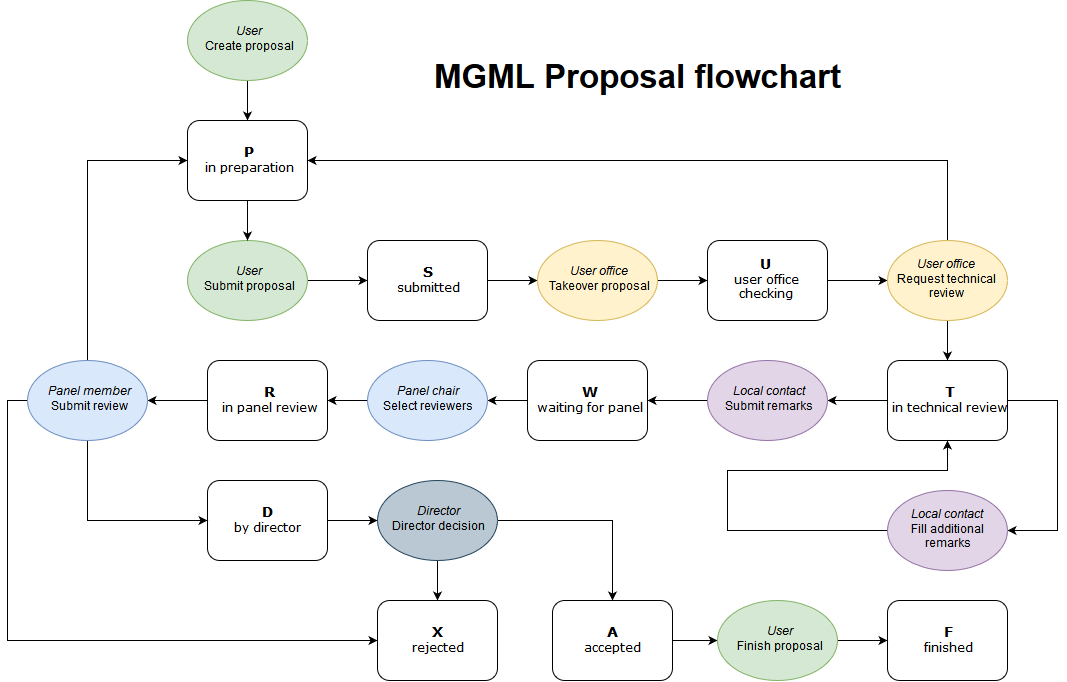

The diagram above was exported from draw.io. Its source (the exported page's mxGraphModel, read from the mxfile embedded in the PNG):
<mxGraphModel dx="2780" dy="880" grid="1" gridSize="10" guides="1" tooltips="1" connect="1" arrows="1" fold="1" page="1" pageScale="1" pageWidth="1100" pageHeight="850" background="#ffffff" math="0" shadow="0">
  <root>
    <mxCell id="0" />
    <mxCell id="1" parent="0" />
    <mxCell id="PW6wJvUtSoGOsNpyh6Hm-21" value="" style="edgeStyle=orthogonalEdgeStyle;rounded=0;html=1;jettySize=auto;orthogonalLoop=1;" parent="1" source="PW6wJvUtSoGOsNpyh6Hm-9" target="PW6wJvUtSoGOsNpyh6Hm-17" edge="1">
      <mxGeometry relative="1" as="geometry" />
    </mxCell>
    <mxCell id="PW6wJvUtSoGOsNpyh6Hm-9" value="&lt;i&gt;User&lt;/i&gt;&lt;br&gt;Create proposal" style="ellipse;whiteSpace=wrap;html=1;rounded=0;shadow=0;comic=0;fillColor=#d5e8d4;strokeColor=#82b366;" parent="1" vertex="1">
      <mxGeometry x="-880" y="40" width="120" height="80" as="geometry" />
    </mxCell>
    <mxCell id="PW6wJvUtSoGOsNpyh6Hm-40" value="" style="edgeStyle=orthogonalEdgeStyle;rounded=0;html=1;jettySize=auto;orthogonalLoop=1;" parent="1" source="PW6wJvUtSoGOsNpyh6Hm-13" target="PW6wJvUtSoGOsNpyh6Hm-29" edge="1">
      <mxGeometry relative="1" as="geometry" />
    </mxCell>
    <mxCell id="PW6wJvUtSoGOsNpyh6Hm-13" value="&lt;i&gt;User&lt;br&gt;&lt;/i&gt;&lt;span&gt;Submit proposal&lt;/span&gt;" style="ellipse;whiteSpace=wrap;html=1;rounded=0;shadow=0;comic=0;fillColor=#d5e8d4;strokeColor=#82b366;" parent="1" vertex="1">
      <mxGeometry x="-880" y="280" width="120" height="80" as="geometry" />
    </mxCell>
    <mxCell id="PW6wJvUtSoGOsNpyh6Hm-20" value="" style="edgeStyle=orthogonalEdgeStyle;rounded=0;html=1;jettySize=auto;orthogonalLoop=1;" parent="1" source="PW6wJvUtSoGOsNpyh6Hm-17" target="PW6wJvUtSoGOsNpyh6Hm-13" edge="1">
      <mxGeometry relative="1" as="geometry" />
    </mxCell>
    <mxCell id="PW6wJvUtSoGOsNpyh6Hm-17" value="&lt;b&gt;&lt;font style=&quot;font-size: 14px&quot;&gt;P&lt;/font&gt;&lt;/b&gt;&lt;br&gt;in preparation&lt;br&gt;" style="rounded=1;whiteSpace=wrap;html=1;shadow=0;labelBackgroundColor=none;strokeColor=#000000;strokeWidth=1;fillColor=#ffffff;fontFamily=Verdana;fontSize=12;fontColor=#000000;align=center;" parent="1" vertex="1">
      <mxGeometry x="-880" y="160" width="120" height="80" as="geometry" />
    </mxCell>
    <mxCell id="PW6wJvUtSoGOsNpyh6Hm-22" value="&lt;b&gt;&lt;font style=&quot;font-size: 14px&quot;&gt;X&lt;/font&gt;&lt;/b&gt;&lt;br&gt;rejected&lt;br&gt;" style="rounded=1;whiteSpace=wrap;html=1;shadow=0;labelBackgroundColor=none;strokeColor=#000000;strokeWidth=1;fillColor=#ffffff;fontFamily=Verdana;fontSize=12;fontColor=#000000;align=center;" parent="1" vertex="1">
      <mxGeometry x="-690" y="640" width="120" height="80" as="geometry" />
    </mxCell>
    <mxCell id="PW6wJvUtSoGOsNpyh6Hm-74" value="" style="edgeStyle=orthogonalEdgeStyle;rounded=0;html=1;jettySize=auto;orthogonalLoop=1;" parent="1" source="PW6wJvUtSoGOsNpyh6Hm-24" target="PW6wJvUtSoGOsNpyh6Hm-73" edge="1">
      <mxGeometry relative="1" as="geometry" />
    </mxCell>
    <mxCell id="PW6wJvUtSoGOsNpyh6Hm-24" value="&lt;b&gt;&lt;font style=&quot;font-size: 14px&quot;&gt;D&lt;/font&gt;&lt;/b&gt;&lt;br&gt;by director&lt;br&gt;" style="rounded=1;whiteSpace=wrap;html=1;shadow=0;labelBackgroundColor=none;strokeColor=#000000;strokeWidth=1;fillColor=#ffffff;fontFamily=Verdana;fontSize=12;fontColor=#000000;align=center;" parent="1" vertex="1">
      <mxGeometry x="-860" y="520" width="120" height="80" as="geometry" />
    </mxCell>
    <mxCell id="PW6wJvUtSoGOsNpyh6Hm-61" value="" style="edgeStyle=orthogonalEdgeStyle;rounded=0;html=1;jettySize=auto;orthogonalLoop=1;" parent="1" source="PW6wJvUtSoGOsNpyh6Hm-25" target="PW6wJvUtSoGOsNpyh6Hm-60" edge="1">
      <mxGeometry relative="1" as="geometry" />
    </mxCell>
    <mxCell id="PW6wJvUtSoGOsNpyh6Hm-25" value="&lt;b&gt;&lt;font style=&quot;font-size: 14px&quot;&gt;R&lt;/font&gt;&lt;/b&gt;&lt;br&gt;in panel review&lt;br&gt;" style="rounded=1;whiteSpace=wrap;html=1;shadow=0;labelBackgroundColor=none;strokeColor=#000000;strokeWidth=1;fillColor=#ffffff;fontFamily=Verdana;fontSize=12;fontColor=#000000;align=center;" parent="1" vertex="1">
      <mxGeometry x="-860" y="400" width="120" height="80" as="geometry" />
    </mxCell>
    <mxCell id="PW6wJvUtSoGOsNpyh6Hm-58" value="" style="edgeStyle=orthogonalEdgeStyle;rounded=0;html=1;jettySize=auto;orthogonalLoop=1;" parent="1" source="PW6wJvUtSoGOsNpyh6Hm-26" target="PW6wJvUtSoGOsNpyh6Hm-55" edge="1">
      <mxGeometry relative="1" as="geometry" />
    </mxCell>
    <mxCell id="PW6wJvUtSoGOsNpyh6Hm-26" value="&lt;b&gt;&lt;font style=&quot;font-size: 14px&quot;&gt;W&lt;/font&gt;&lt;/b&gt;&lt;br&gt;waiting for panel&lt;br&gt;" style="rounded=1;whiteSpace=wrap;html=1;shadow=0;labelBackgroundColor=none;strokeColor=#000000;strokeWidth=1;fillColor=#ffffff;fontFamily=Verdana;fontSize=12;fontColor=#000000;align=center;" parent="1" vertex="1">
      <mxGeometry x="-540" y="400" width="120" height="80" as="geometry" />
    </mxCell>
    <mxCell id="PW6wJvUtSoGOsNpyh6Hm-53" value="" style="edgeStyle=orthogonalEdgeStyle;rounded=0;html=1;jettySize=auto;orthogonalLoop=1;" parent="1" source="PW6wJvUtSoGOsNpyh6Hm-27" target="PW6wJvUtSoGOsNpyh6Hm-52" edge="1">
      <mxGeometry relative="1" as="geometry" />
    </mxCell>
    <mxCell id="l_qQby-qawX35u9m0Bxr-4" value="" style="edgeStyle=orthogonalEdgeStyle;rounded=0;orthogonalLoop=1;jettySize=auto;html=1;entryX=1;entryY=0.5;entryDx=0;entryDy=0;" edge="1" parent="1" source="PW6wJvUtSoGOsNpyh6Hm-27" target="l_qQby-qawX35u9m0Bxr-8">
      <mxGeometry relative="1" as="geometry">
        <mxPoint x="50" y="500" as="targetPoint" />
        <Array as="points">
          <mxPoint x="-10" y="440" />
          <mxPoint x="-10" y="570" />
        </Array>
      </mxGeometry>
    </mxCell>
    <mxCell id="PW6wJvUtSoGOsNpyh6Hm-27" value="&lt;b&gt;&lt;font style=&quot;font-size: 14px&quot;&gt;T&lt;/font&gt;&lt;/b&gt;&lt;br&gt;in technical review&lt;br&gt;" style="rounded=1;whiteSpace=wrap;html=1;shadow=0;labelBackgroundColor=none;strokeColor=#000000;strokeWidth=1;fillColor=#ffffff;fontFamily=Verdana;fontSize=12;fontColor=#000000;align=center;" parent="1" vertex="1">
      <mxGeometry x="-180" y="400" width="120" height="80" as="geometry" />
    </mxCell>
    <mxCell id="PW6wJvUtSoGOsNpyh6Hm-48" value="" style="edgeStyle=orthogonalEdgeStyle;rounded=0;html=1;jettySize=auto;orthogonalLoop=1;" parent="1" source="PW6wJvUtSoGOsNpyh6Hm-28" target="PW6wJvUtSoGOsNpyh6Hm-47" edge="1">
      <mxGeometry relative="1" as="geometry" />
    </mxCell>
    <mxCell id="PW6wJvUtSoGOsNpyh6Hm-28" value="&lt;b&gt;&lt;font style=&quot;font-size: 14px&quot;&gt;U&lt;/font&gt;&lt;/b&gt;&lt;br&gt;user office checking&lt;br&gt;" style="rounded=1;whiteSpace=wrap;html=1;shadow=0;labelBackgroundColor=none;strokeColor=#000000;strokeWidth=1;fillColor=#ffffff;fontFamily=Verdana;fontSize=12;fontColor=#000000;align=center;" parent="1" vertex="1">
      <mxGeometry x="-360" y="280" width="120" height="80" as="geometry" />
    </mxCell>
    <mxCell id="PW6wJvUtSoGOsNpyh6Hm-43" value="" style="edgeStyle=orthogonalEdgeStyle;rounded=0;html=1;jettySize=auto;orthogonalLoop=1;" parent="1" source="PW6wJvUtSoGOsNpyh6Hm-29" target="PW6wJvUtSoGOsNpyh6Hm-41" edge="1">
      <mxGeometry relative="1" as="geometry" />
    </mxCell>
    <mxCell id="PW6wJvUtSoGOsNpyh6Hm-29" value="&lt;b&gt;&lt;font style=&quot;font-size: 14px&quot;&gt;S&lt;/font&gt;&lt;/b&gt;&lt;br&gt;submitted&lt;br&gt;" style="rounded=1;whiteSpace=wrap;html=1;shadow=0;labelBackgroundColor=none;strokeColor=#000000;strokeWidth=1;fillColor=#ffffff;fontFamily=Verdana;fontSize=12;fontColor=#000000;align=center;" parent="1" vertex="1">
      <mxGeometry x="-700" y="280" width="120" height="80" as="geometry" />
    </mxCell>
    <mxCell id="PW6wJvUtSoGOsNpyh6Hm-33" value="&lt;b&gt;&lt;font style=&quot;font-size: 14px&quot;&gt;F&lt;/font&gt;&lt;/b&gt;&lt;br&gt;finished&lt;br&gt;" style="rounded=1;whiteSpace=wrap;html=1;shadow=0;labelBackgroundColor=none;strokeColor=#000000;strokeWidth=1;fillColor=#ffffff;fontFamily=Verdana;fontSize=12;fontColor=#000000;align=center;" parent="1" vertex="1">
      <mxGeometry x="-180" y="640" width="120" height="80" as="geometry" />
    </mxCell>
    <mxCell id="PW6wJvUtSoGOsNpyh6Hm-36" value="" style="edgeStyle=orthogonalEdgeStyle;rounded=0;html=1;jettySize=auto;orthogonalLoop=1;" parent="1" source="PW6wJvUtSoGOsNpyh6Hm-34" target="PW6wJvUtSoGOsNpyh6Hm-35" edge="1">
      <mxGeometry relative="1" as="geometry" />
    </mxCell>
    <mxCell id="PW6wJvUtSoGOsNpyh6Hm-34" value="&lt;b&gt;&lt;font style=&quot;font-size: 14px&quot;&gt;A&lt;/font&gt;&lt;/b&gt;&lt;br&gt;accepted&lt;br&gt;" style="rounded=1;whiteSpace=wrap;html=1;shadow=0;labelBackgroundColor=none;strokeColor=#000000;strokeWidth=1;fillColor=#ffffff;fontFamily=Verdana;fontSize=12;fontColor=#000000;align=center;" parent="1" vertex="1">
      <mxGeometry x="-515" y="640" width="120" height="80" as="geometry" />
    </mxCell>
    <mxCell id="PW6wJvUtSoGOsNpyh6Hm-39" value="" style="edgeStyle=orthogonalEdgeStyle;rounded=0;html=1;jettySize=auto;orthogonalLoop=1;" parent="1" source="PW6wJvUtSoGOsNpyh6Hm-35" target="PW6wJvUtSoGOsNpyh6Hm-33" edge="1">
      <mxGeometry relative="1" as="geometry" />
    </mxCell>
    <mxCell id="PW6wJvUtSoGOsNpyh6Hm-35" value="&lt;i&gt;User&lt;br&gt;&lt;/i&gt;&lt;span&gt;Finish proposal&lt;/span&gt;" style="ellipse;whiteSpace=wrap;html=1;rounded=0;shadow=0;comic=0;fillColor=#d5e8d4;strokeColor=#82b366;" parent="1" vertex="1">
      <mxGeometry x="-350" y="640" width="120" height="80" as="geometry" />
    </mxCell>
    <mxCell id="PW6wJvUtSoGOsNpyh6Hm-44" value="" style="edgeStyle=orthogonalEdgeStyle;rounded=0;html=1;jettySize=auto;orthogonalLoop=1;" parent="1" source="PW6wJvUtSoGOsNpyh6Hm-41" target="PW6wJvUtSoGOsNpyh6Hm-28" edge="1">
      <mxGeometry relative="1" as="geometry" />
    </mxCell>
    <mxCell id="PW6wJvUtSoGOsNpyh6Hm-41" value="&lt;i&gt;User office&lt;br&gt;&lt;/i&gt;&lt;span&gt;Takeover proposal&lt;/span&gt;" style="ellipse;whiteSpace=wrap;html=1;rounded=0;shadow=0;comic=0;fillColor=#fff2cc;strokeColor=#d6b656;" parent="1" vertex="1">
      <mxGeometry x="-530" y="280" width="120" height="80" as="geometry" />
    </mxCell>
    <mxCell id="PW6wJvUtSoGOsNpyh6Hm-49" value="" style="edgeStyle=orthogonalEdgeStyle;rounded=0;html=1;jettySize=auto;orthogonalLoop=1;" parent="1" source="PW6wJvUtSoGOsNpyh6Hm-47" target="PW6wJvUtSoGOsNpyh6Hm-27" edge="1">
      <mxGeometry relative="1" as="geometry" />
    </mxCell>
    <mxCell id="PW6wJvUtSoGOsNpyh6Hm-77" style="edgeStyle=orthogonalEdgeStyle;rounded=0;html=1;exitX=0.5;exitY=0;exitDx=0;exitDy=0;entryX=1;entryY=0.5;entryDx=0;entryDy=0;jettySize=auto;orthogonalLoop=1;" parent="1" source="PW6wJvUtSoGOsNpyh6Hm-47" target="PW6wJvUtSoGOsNpyh6Hm-17" edge="1">
      <mxGeometry relative="1" as="geometry" />
    </mxCell>
    <mxCell id="PW6wJvUtSoGOsNpyh6Hm-47" value="&lt;i&gt;User office&lt;br&gt;&lt;/i&gt;&lt;span&gt;Request technical review&lt;/span&gt;" style="ellipse;whiteSpace=wrap;html=1;rounded=0;shadow=0;comic=0;fillColor=#fff2cc;strokeColor=#d6b656;" parent="1" vertex="1">
      <mxGeometry x="-180" y="280" width="120" height="80" as="geometry" />
    </mxCell>
    <mxCell id="PW6wJvUtSoGOsNpyh6Hm-54" value="" style="edgeStyle=orthogonalEdgeStyle;rounded=0;html=1;jettySize=auto;orthogonalLoop=1;" parent="1" source="PW6wJvUtSoGOsNpyh6Hm-52" target="PW6wJvUtSoGOsNpyh6Hm-26" edge="1">
      <mxGeometry relative="1" as="geometry" />
    </mxCell>
    <mxCell id="PW6wJvUtSoGOsNpyh6Hm-52" value="&lt;i&gt;Local contact&lt;br&gt;&lt;/i&gt;&lt;span&gt;Submit remarks&lt;/span&gt;" style="ellipse;whiteSpace=wrap;html=1;rounded=0;shadow=0;comic=0;fillColor=#e1d5e7;strokeColor=#9673a6;" parent="1" vertex="1">
      <mxGeometry x="-360" y="400" width="120" height="80" as="geometry" />
    </mxCell>
    <mxCell id="PW6wJvUtSoGOsNpyh6Hm-59" value="" style="edgeStyle=orthogonalEdgeStyle;rounded=0;html=1;jettySize=auto;orthogonalLoop=1;" parent="1" source="PW6wJvUtSoGOsNpyh6Hm-55" target="PW6wJvUtSoGOsNpyh6Hm-25" edge="1">
      <mxGeometry relative="1" as="geometry" />
    </mxCell>
    <mxCell id="PW6wJvUtSoGOsNpyh6Hm-55" value="&lt;i&gt;Panel chair&lt;br&gt;&lt;/i&gt;&lt;span&gt;Select reviewers&lt;/span&gt;" style="ellipse;whiteSpace=wrap;html=1;rounded=0;shadow=0;comic=0;fillColor=#dae8fc;strokeColor=#6c8ebf;" parent="1" vertex="1">
      <mxGeometry x="-700" y="400" width="120" height="80" as="geometry" />
    </mxCell>
    <mxCell id="PW6wJvUtSoGOsNpyh6Hm-68" style="edgeStyle=orthogonalEdgeStyle;rounded=0;html=1;exitX=0.5;exitY=0;exitDx=0;exitDy=0;entryX=0;entryY=0.5;entryDx=0;entryDy=0;jettySize=auto;orthogonalLoop=1;" parent="1" source="PW6wJvUtSoGOsNpyh6Hm-60" target="PW6wJvUtSoGOsNpyh6Hm-17" edge="1">
      <mxGeometry relative="1" as="geometry" />
    </mxCell>
    <mxCell id="PW6wJvUtSoGOsNpyh6Hm-69" style="edgeStyle=orthogonalEdgeStyle;rounded=0;html=1;exitX=0.5;exitY=1;exitDx=0;exitDy=0;entryX=0;entryY=0.5;entryDx=0;entryDy=0;jettySize=auto;orthogonalLoop=1;" parent="1" source="PW6wJvUtSoGOsNpyh6Hm-60" target="PW6wJvUtSoGOsNpyh6Hm-24" edge="1">
      <mxGeometry relative="1" as="geometry" />
    </mxCell>
    <mxCell id="PW6wJvUtSoGOsNpyh6Hm-72" style="edgeStyle=orthogonalEdgeStyle;rounded=0;html=1;exitX=0;exitY=0.5;exitDx=0;exitDy=0;entryX=0;entryY=0.5;entryDx=0;entryDy=0;jettySize=auto;orthogonalLoop=1;" parent="1" source="PW6wJvUtSoGOsNpyh6Hm-60" target="PW6wJvUtSoGOsNpyh6Hm-22" edge="1">
      <mxGeometry relative="1" as="geometry" />
    </mxCell>
    <mxCell id="PW6wJvUtSoGOsNpyh6Hm-60" value="&lt;i&gt;Panel member&lt;br&gt;&lt;/i&gt;&lt;span&gt;Submit review&lt;/span&gt;" style="ellipse;whiteSpace=wrap;html=1;rounded=0;shadow=0;comic=0;fillColor=#dae8fc;strokeColor=#6c8ebf;" parent="1" vertex="1">
      <mxGeometry x="-1040" y="400" width="120" height="80" as="geometry" />
    </mxCell>
    <mxCell id="PW6wJvUtSoGOsNpyh6Hm-75" style="edgeStyle=orthogonalEdgeStyle;rounded=0;html=1;exitX=0.5;exitY=1;exitDx=0;exitDy=0;entryX=0.5;entryY=0;entryDx=0;entryDy=0;jettySize=auto;orthogonalLoop=1;" parent="1" source="PW6wJvUtSoGOsNpyh6Hm-73" target="PW6wJvUtSoGOsNpyh6Hm-22" edge="1">
      <mxGeometry relative="1" as="geometry" />
    </mxCell>
    <mxCell id="PW6wJvUtSoGOsNpyh6Hm-76" style="edgeStyle=orthogonalEdgeStyle;rounded=0;html=1;exitX=1;exitY=0.5;exitDx=0;exitDy=0;entryX=0.5;entryY=0;entryDx=0;entryDy=0;jettySize=auto;orthogonalLoop=1;" parent="1" source="PW6wJvUtSoGOsNpyh6Hm-73" target="PW6wJvUtSoGOsNpyh6Hm-34" edge="1">
      <mxGeometry relative="1" as="geometry" />
    </mxCell>
    <mxCell id="PW6wJvUtSoGOsNpyh6Hm-73" value="&lt;i&gt;Director&lt;br&gt;&lt;/i&gt;&lt;span&gt;Director decision&lt;/span&gt;" style="ellipse;whiteSpace=wrap;html=1;rounded=0;shadow=0;comic=0;fillColor=#bac8d3;strokeColor=#23445d;" parent="1" vertex="1">
      <mxGeometry x="-690" y="520" width="120" height="80" as="geometry" />
    </mxCell>
    <mxCell id="PW6wJvUtSoGOsNpyh6Hm-78" value="MGML Proposal flowchart&lt;br style=&quot;font-size: 33px;&quot;&gt;" style="text;html=1;resizable=0;points=[];autosize=1;align=center;verticalAlign=middle;spacingTop=-4;fontSize=33;strokeColor=none;flipH=0;flipV=0;fontStyle=1" parent="1" vertex="1">
      <mxGeometry x="-680" y="90" width="500" height="60" as="geometry" />
    </mxCell>
    <mxCell id="l_qQby-qawX35u9m0Bxr-7" value="" style="edgeStyle=orthogonalEdgeStyle;rounded=0;orthogonalLoop=1;jettySize=auto;html=1;entryX=0.5;entryY=1;entryDx=0;entryDy=0;exitX=0;exitY=0.5;exitDx=0;exitDy=0;" edge="1" parent="1" source="l_qQby-qawX35u9m0Bxr-8" target="PW6wJvUtSoGOsNpyh6Hm-27">
      <mxGeometry relative="1" as="geometry">
        <mxPoint x="-10" y="540" as="sourcePoint" />
        <mxPoint x="-90" y="540" as="targetPoint" />
        <Array as="points">
          <mxPoint x="-340" y="570" />
          <mxPoint x="-340" y="510" />
          <mxPoint x="-120" y="510" />
        </Array>
      </mxGeometry>
    </mxCell>
    <mxCell id="l_qQby-qawX35u9m0Bxr-8" value="&lt;i&gt;Local contact&lt;br&gt;&lt;/i&gt;&lt;span&gt;Fill additional&lt;br&gt;remarks&lt;/span&gt;" style="ellipse;whiteSpace=wrap;html=1;rounded=0;shadow=0;comic=0;fillColor=#e1d5e7;strokeColor=#9673a6;" vertex="1" parent="1">
      <mxGeometry x="-180" y="530" width="120" height="80" as="geometry" />
    </mxCell>
  </root>
</mxGraphModel>